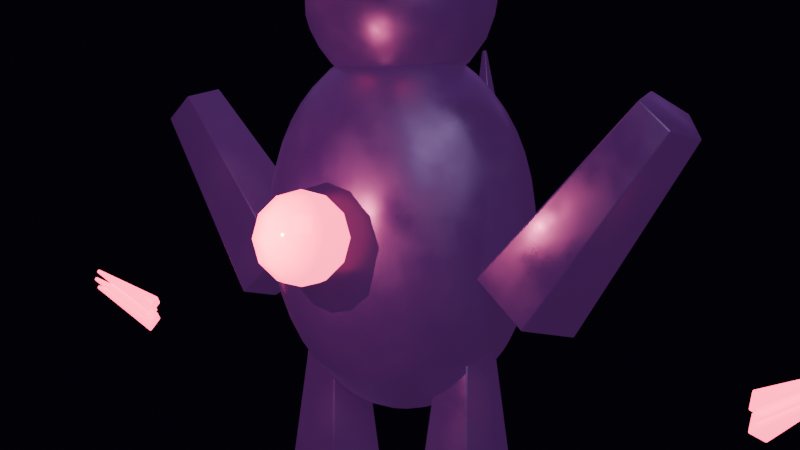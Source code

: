 # Source: source.blend  (saved by Blender 4.5.91; exported with 4.5.12 LTS)
import bpy
from mathutils import Matrix  # noqa: F401  (used for matrix-valued properties, if any)

bpy.ops.wm.read_factory_settings(use_empty=True)
scene = bpy.context.scene
scene.name = 'Scene'

# ---- collections
col_collection = bpy.data.collections.new('Collection'); scene.collection.children.link(col_collection)

# ---- materials (node trees are filled in below, after node groups)
mat_m_shadowbody = bpy.data.materials.new('M_ShadowBody')
mat_m_attacktell = bpy.data.materials.new('M_AttackTell')

# ---- material node trees
mat_m_shadowbody.use_nodes = True; mat_m_shadowbody.node_tree.nodes.clear()
_N = mat_m_shadowbody.node_tree.nodes; _L = mat_m_shadowbody.node_tree.links
n0 = _N.new('ShaderNodeOutputMaterial'); n0.name = 'Material Output'; n0.location = (0, 0)
n1 = _N.new('ShaderNodeBsdfPrincipled'); n1.name = 'Principled BSDF'; n1.location = (0, 0)
n1.inputs[0].default_value = (0.008, 0.003, 0.02, 1.0)
n1.inputs[1].default_value = 0.1
n1.inputs[27].default_value = (0.1, 0.02, 0.15, 1.0)
n1.inputs[28].default_value = 0.5
n2 = _N.new('ShaderNodeTexCoord'); n2.name = 'Texture Coordinate'; n2.location = (-600, -200)
n3 = _N.new('ShaderNodeTexNoise'); n3.name = 'Noise Texture'; n3.location = (-400, -200)
n3.inputs[2].default_value = 10.0
n3.inputs[3].default_value = 8.0
n4 = _N.new('ShaderNodeValToRGB'); n4.name = 'Color Ramp'; n4.location = (-200, -200)
while len(n4.color_ramp.elements) > 1: n4.color_ramp.elements.remove(n4.color_ramp.elements[-1])
n4.color_ramp.elements[0].position = 0.3; n4.color_ramp.elements[0].color = (0.2, 0.2, 0.2, 1.0)
_e = n4.color_ramp.elements.new(0.7); _e.color = (0.55, 0.55, 0.55, 1.0)
_L.new(n1.outputs[0], n0.inputs[0])
_L.new(n2.outputs[3], n3.inputs[0])
_L.new(n3.outputs[0], n4.inputs[0])
_L.new(n4.outputs[0], n1.inputs[2])
n0.is_active_output = True
mat_m_attacktell.use_nodes = True; mat_m_attacktell.node_tree.nodes.clear()
_N = mat_m_attacktell.node_tree.nodes; _L = mat_m_attacktell.node_tree.links
n0 = _N.new('ShaderNodeOutputMaterial'); n0.name = 'Material Output'; n0.location = (0, 0)
n1 = _N.new('ShaderNodeBsdfPrincipled'); n1.name = 'Principled BSDF'; n1.location = (0, 0)
n1.inputs[0].default_value = (0.55, 0.01, 0.04, 1.0)
n1.inputs[2].default_value = 0.1
n1.inputs[27].default_value = (0.8, 0.05, 0.15, 1.0)
n1.inputs[28].default_value = 6.0
_L.new(n1.outputs[0], n0.inputs[0])
n0.is_active_output = True

# ---- world
world_world = bpy.data.worlds.new('World'); scene.world = world_world
world_world.use_nodes = True; world_world.node_tree.nodes.clear()
_N = world_world.node_tree.nodes; _L = world_world.node_tree.links
n0 = _N.new('ShaderNodeOutputWorld'); n0.name = 'World Output'; n0.location = (200, 100)
n1 = _N.new('ShaderNodeBackground'); n1.name = 'Background'; n1.location = (-200, 100)
n1.inputs[0].default_value = (0.01, 0.005, 0.02, 1.0)
n1.inputs[1].default_value = 0.2
_L.new(n1.outputs[0], n0.inputs[0])
n0.is_active_output = True
world_world.color = (0.05088, 0.05088, 0.05088)
world_world.sun_shadow_jitter_overblur = 0.0

# ---- cameras
cam_camera_003 = bpy.data.cameras.new('Camera.003')
cam_camera_003.lens = 60.0

# ---- lights
light_area_004 = bpy.data.lights.new('Area.004', 'AREA')
light_area_004.color = (0.7, 0.5, 1.0)
light_area_004.energy = 80.0
light_area_004.size = 2.0
light_area_004.size_y = 1.0
light_area_005 = bpy.data.lights.new('Area.005', 'AREA')
light_area_005.color = (0.3, 0.1, 0.5)
light_area_005.energy = 20.0
light_area_005.size = 3.0
light_area_005.size_y = 1.0
light_point_001 = bpy.data.lights.new('Point.001', 'POINT')
light_point_001.color = (1.0, 0.15, 0.35)
light_point_001.energy = 30.0

# ---- meshes
me_icosphere = bpy.data.meshes.new('Icosphere')
me_icosphere.from_pydata([(0.0, 0.0, 0.2), (0.2026, -0.1104, 0.3935), (-0.07739, -0.1786, 0.3935), (-0.2504, 0.0, 0.3935), (-0.07739, 0.1786, 0.3935), (0.2026, 0.1104, 0.3935), (0.07739, -0.1786, 0.7065), (-0.2026, -0.1104, 0.7065), (-0.2026, 0.1104, 0.7065), (0.07739, 0.1786, 0.7065), (0.2504, 0.0, 0.7065), (0.0, 0.0, 0.9), (-0.04549, -0.105, 0.2523), (0.1191, -0.06489, 0.2523), (0.0736, -0.1699, 0.366), (0.2382, 0.0, 0.366), (0.1191, 0.06489, 0.2523), (-0.1472, 0.0, 0.2523), (-0.1927, -0.105, 0.366), (-0.04549, 0.105, 0.2523), (-0.1927, 0.105, 0.366), (0.0736, 0.1699, 0.366), (0.2663, -0.06489, 0.55), (0.2663, 0.06489, 0.55), (0.0, -0.21, 0.55), (0.1646, -0.1699, 0.55), (-0.2663, -0.06489, 0.55), (-0.1646, -0.1699, 0.55), (-0.1646, 0.1699, 0.55), (-0.2663, 0.06489, 0.55), (0.1646, 0.1699, 0.55), (0.0, 0.21, 0.55), (0.1927, -0.105, 0.734), (-0.0736, -0.1699, 0.734), (-0.2382, 0.0, 0.734), (-0.0736, 0.1699, 0.734), (0.1927, 0.105, 0.734), (0.04549, -0.105, 0.8477), (0.1472, 0.0, 0.8477), (-0.1191, -0.06489, 0.8477), (-0.1191, 0.06489, 0.8477), (0.04549, 0.105, 0.8477)], [], [(0, 13, 12), (1, 13, 15), (0, 12, 17), (0, 17, 19), (0, 19, 16), (1, 15, 22), (2, 14, 24), (3, 18, 26), (4, 20, 28), (5, 21, 30), (1, 22, 25), (2, 24, 27), (3, 26, 29), (4, 28, 31), (5, 30, 23), (6, 32, 37), (7, 33, 39), (8, 34, 40), (9, 35, 41), (10, 36, 38), (38, 41, 11), (38, 36, 41), (36, 9, 41), (41, 40, 11), (41, 35, 40), (35, 8, 40), (40, 39, 11), (40, 34, 39), (34, 7, 39), (39, 37, 11), (39, 33, 37), (33, 6, 37), (37, 38, 11), (37, 32, 38), (32, 10, 38), (23, 36, 10), (23, 30, 36), (30, 9, 36), (31, 35, 9), (31, 28, 35), (28, 8, 35), (29, 34, 8), (29, 26, 34), (26, 7, 34), (27, 33, 7), (27, 24, 33), (24, 6, 33), (25, 32, 6), (25, 22, 32), (22, 10, 32), (30, 31, 9), (30, 21, 31), (21, 4, 31), (28, 29, 8), (28, 20, 29), (20, 3, 29), (26, 27, 7), (26, 18, 27), (18, 2, 27), (24, 25, 6), (24, 14, 25), (14, 1, 25), (22, 23, 10), (22, 15, 23), (15, 5, 23), (16, 21, 5), (16, 19, 21), (19, 4, 21), (19, 20, 4), (19, 17, 20), (17, 3, 20), (17, 18, 3), (17, 12, 18), (12, 2, 18), (15, 16, 5), (15, 13, 16), (13, 0, 16), (12, 14, 2), (12, 13, 14), (13, 1, 14)])
me_icosphere.polygons.foreach_set('use_smooth', [True] * 80)
_uv = me_icosphere.uv_layers.new(name='UVMap')
_uv.uv.foreach_set('vector', [0.1818, 0.0, 0.2273, 0.07873, 0.1364, 0.07873, 0.2727, 0.1575, 0.3182, 0.07873, 0.3636, 0.1575, 0.9091, 0.0, 0.9545, 0.07873, 0.8636, 0.07873, 0.7273, 0.0, 0.7727, 0.07873, 0.6818, 0.07873, 0.5455, 0.0, 0.5909, 0.07873, 0.5, 0.07873, 0.2727, 0.1575, 0.3636, 0.1575, 0.3182, 0.2362, 0.09091, 0.1575, 0.1818, 0.1575, 0.1364, 0.2362, 0.8182, 0.1575, 0.9091, 0.1575, 0.8636, 0.2362, 0.6364, 0.1575, 0.7273, 0.1575, 0.6818, 0.2362, 0.4545, 0.1575, 0.5455, 0.1575, 0.5, 0.2362, 0.2727, 0.1575, 0.3182, 0.2362, 0.2273, 0.2362, 0.09091, 0.1575, 0.1364, 0.2362, 0.04546, 0.2362, 0.8182, 0.1575, 0.8636, 0.2362, 0.7727, 0.2362, 0.6364, 0.1575, 0.6818, 0.2362, 0.5909, 0.2362, 0.4545, 0.1575, 0.5, 0.2362, 0.4091, 0.2362, 0.1818, 0.3149, 0.2727, 0.3149, 0.2273, 0.3937, 0.0, 0.3149, 0.09091, 0.3149, 0.04546, 0.3937, 0.7273, 0.3149, 0.8182, 0.3149, 0.7727, 0.3937, 0.5455, 0.3149, 0.6364, 0.3149, 0.5909, 0.3937, 0.3636, 0.3149, 0.4545, 0.3149, 0.4091, 0.3937, 0.4091, 0.3937, 0.5, 0.3937, 0.4545, 0.4724, 0.4091, 0.3937, 0.4545, 0.3149, 0.5, 0.3937, 0.4545, 0.3149, 0.5455, 0.3149, 0.5, 0.3937, 0.5909, 0.3937, 0.6818, 0.3937, 0.6364, 0.4724, 0.5909, 0.3937, 0.6364, 0.3149, 0.6818, 0.3937, 0.6364, 0.3149, 0.7273, 0.3149, 0.6818, 0.3937, 0.7727, 0.3937, 0.8636, 0.3937, 0.8182, 0.4724, 0.7727, 0.3937, 0.8182, 0.3149, 0.8636, 0.3937, 0.8182, 0.3149, 0.9091, 0.3149, 0.8636, 0.3937, 0.04546, 0.3937, 0.1364, 0.3937, 0.09091, 0.4724, 0.04546, 0.3937, 0.09091, 0.3149, 0.1364, 0.3937, 0.09091, 0.3149, 0.1818, 0.3149, 0.1364, 0.3937, 0.2273, 0.3937, 0.3182, 0.3937, 0.2727, 0.4724, 0.2273, 0.3937, 0.2727, 0.3149, 0.3182, 0.3937, 0.2727, 0.3149, 0.3636, 0.3149, 0.3182, 0.3937, 0.4091, 0.2362, 0.4545, 0.3149, 0.3636, 0.3149, 0.4091, 0.2362, 0.5, 0.2362, 0.4545, 0.3149, 0.5, 0.2362, 0.5455, 0.3149, 0.4545, 0.3149, 0.5909, 0.2362, 0.6364, 0.3149, 0.5455, 0.3149, 0.5909, 0.2362, 0.6818, 0.2362, 0.6364, 0.3149, 0.6818, 0.2362, 0.7273, 0.3149, 0.6364, 0.3149, 0.7727, 0.2362, 0.8182, 0.3149, 0.7273, 0.3149, 0.7727, 0.2362, 0.8636, 0.2362, 0.8182, 0.3149, 0.8636, 0.2362, 0.9091, 0.3149, 0.8182, 0.3149, 0.04546, 0.2362, 0.09091, 0.3149, 0.0, 0.3149, 0.04546, 0.2362, 0.1364, 0.2362, 0.09091, 0.3149, 0.1364, 0.2362, 0.1818, 0.3149, 0.09091, 0.3149, 0.2273, 0.2362, 0.2727, 0.3149, 0.1818, 0.3149, 0.2273, 0.2362, 0.3182, 0.2362, 0.2727, 0.3149, 0.3182, 0.2362, 0.3636, 0.3149, 0.2727, 0.3149, 0.5, 0.2362, 0.5909, 0.2362, 0.5455, 0.3149, 0.5, 0.2362, 0.5455, 0.1575, 0.5909, 0.2362, 0.5455, 0.1575, 0.6364, 0.1575, 0.5909, 0.2362, 0.6818, 0.2362, 0.7727, 0.2362, 0.7273, 0.3149, 0.6818, 0.2362, 0.7273, 0.1575, 0.7727, 0.2362, 0.7273, 0.1575, 0.8182, 0.1575, 0.7727, 0.2362, 0.8636, 0.2362, 0.9545, 0.2362, 0.9091, 0.3149, 0.8636, 0.2362, 0.9091, 0.1575, 0.9545, 0.2362, 0.9091, 0.1575, 1.0, 0.1575, 0.9545, 0.2362, 0.1364, 0.2362, 0.2273, 0.2362, 0.1818, 0.3149, 0.1364, 0.2362, 0.1818, 0.1575, 0.2273, 0.2362, 0.1818, 0.1575, 0.2727, 0.1575, 0.2273, 0.2362, 0.3182, 0.2362, 0.4091, 0.2362, 0.3636, 0.3149, 0.3182, 0.2362, 0.3636, 0.1575, 0.4091, 0.2362, 0.3636, 0.1575, 0.4545, 0.1575, 0.4091, 0.2362, 0.5, 0.07873, 0.5455, 0.1575, 0.4545, 0.1575, 0.5, 0.07873, 0.5909, 0.07873, 0.5455, 0.1575, 0.5909, 0.07873, 0.6364, 0.1575, 0.5455, 0.1575, 0.6818, 0.07873, 0.7273, 0.1575, 0.6364, 0.1575, 0.6818, 0.07873, 0.7727, 0.07873, 0.7273, 0.1575, 0.7727, 0.07873, 0.8182, 0.1575, 0.7273, 0.1575, 0.8636, 0.07873, 0.9091, 0.1575, 0.8182, 0.1575, 0.8636, 0.07873, 0.9545, 0.07873, 0.9091, 0.1575, 0.9545, 0.07873, 1.0, 0.1575, 0.9091, 0.1575, 0.3636, 0.1575, 0.4091, 0.07873, 0.4545, 0.1575, 0.3636, 0.1575, 0.3182, 0.07873, 0.4091, 0.07873, 0.3182, 0.07873, 0.3636, 0.0, 0.4091, 0.07873, 0.1364, 0.07873, 0.1818, 0.1575, 0.09091, 0.1575, 0.1364, 0.07873, 0.2273, 0.07873, 0.1818, 0.1575, 0.2273, 0.07873, 0.2727, 0.1575, 0.1818, 0.1575])
me_icosphere.materials.append(mat_m_shadowbody)
me_icosphere.update()
me_icosphere_001 = bpy.data.meshes.new('Icosphere.001')
me_icosphere_001.from_pydata([(0.0, 0.0, 0.73), (0.1751, -0.1041, 0.8516), (-0.06689, -0.1684, 0.8516), (-0.2165, 0.0, 0.8516), (-0.06689, 0.1684, 0.8516), (0.1751, 0.1041, 0.8516), (0.06689, -0.1684, 1.048), (-0.1751, -0.1041, 1.048), (-0.1751, 0.1041, 1.048), (0.06689, 0.1684, 1.048), (0.2165, 0.0, 1.048), (0.0, 0.0, 1.17)], [], [(0, 1, 2), (1, 0, 5), (0, 2, 3), (0, 3, 4), (0, 4, 5), (1, 5, 10), (2, 1, 6), (3, 2, 7), (4, 3, 8), (5, 4, 9), (1, 10, 6), (2, 6, 7), (3, 7, 8), (4, 8, 9), (5, 9, 10), (6, 10, 11), (7, 6, 11), (8, 7, 11), (9, 8, 11), (10, 9, 11)])
me_icosphere_001.polygons.foreach_set('use_smooth', [True] * 20)
_uv = me_icosphere_001.uv_layers.new(name='UVMap')
_uv.uv.foreach_set('vector', [0.1818, 0.0, 0.2727, 0.1575, 0.09091, 0.1575, 0.2727, 0.1575, 0.3636, 0.0, 0.4545, 0.1575, 0.9091, 0.0, 1.0, 0.1575, 0.8182, 0.1575, 0.7273, 0.0, 0.8182, 0.1575, 0.6364, 0.1575, 0.5455, 0.0, 0.6364, 0.1575, 0.4545, 0.1575, 0.2727, 0.1575, 0.4545, 0.1575, 0.3636, 0.3149, 0.09091, 0.1575, 0.2727, 0.1575, 0.1818, 0.3149, 0.8182, 0.1575, 1.0, 0.1575, 0.9091, 0.3149, 0.6364, 0.1575, 0.8182, 0.1575, 0.7273, 0.3149, 0.4545, 0.1575, 0.6364, 0.1575, 0.5455, 0.3149, 0.2727, 0.1575, 0.3636, 0.3149, 0.1818, 0.3149, 0.09091, 0.1575, 0.1818, 0.3149, 0.0, 0.3149, 0.8182, 0.1575, 0.9091, 0.3149, 0.7273, 0.3149, 0.6364, 0.1575, 0.7273, 0.3149, 0.5455, 0.3149, 0.4545, 0.1575, 0.5455, 0.3149, 0.3636, 0.3149, 0.1818, 0.3149, 0.3636, 0.3149, 0.2727, 0.4724, 0.0, 0.3149, 0.1818, 0.3149, 0.09091, 0.4724, 0.7273, 0.3149, 0.9091, 0.3149, 0.8182, 0.4724, 0.5455, 0.3149, 0.7273, 0.3149, 0.6364, 0.4724, 0.3636, 0.3149, 0.5455, 0.3149, 0.4545, 0.4724])
me_icosphere_001.materials.append(mat_m_shadowbody)
me_icosphere_001.update()
me_sphere_003 = bpy.data.meshes.new('Sphere.003')
me_sphere_003.from_pydata([(0.025, 0.025, 0.03536), (0.03536, 0.03536, 0.0), (0.025, 0.025, -0.03536), (0.03536, 0.0, 0.03536), (0.05, 0.0, 0.0), (0.03536, 0.0, -0.03536), (0.025, -0.025, 0.03536), (0.03536, -0.03536, 0.0), (0.025, -0.025, -0.03536), (0.0, -0.03536, 0.03536), (0.0, -0.05, 0.0), (0.0, -0.03536, -0.03536), (-0.025, -0.025, 0.03536), (-0.03536, -0.03536, 0.0), (-0.025, -0.025, -0.03536), (0.0, 0.0, -0.05), (-0.03536, 0.0, 0.03536), (-0.05, 0.0, 0.0), (-0.03536, 0.0, -0.03536), (-0.025, 0.025, 0.03536), (-0.03536, 0.03536, 0.0), (-0.025, 0.025, -0.03536), (0.0, 0.0, 0.05), (0.0, 0.03536, 0.03536), (0.0, 0.05, 0.0), (0.0, 0.03536, -0.03536)], [], [(25, 24, 1, 2), (23, 22, 0), (15, 25, 2), (24, 23, 0, 1), (2, 1, 4, 5), (0, 22, 3), (15, 2, 5), (1, 0, 3, 4), (5, 4, 7, 8), (3, 22, 6), (15, 5, 8), (4, 3, 6, 7), (8, 7, 10, 11), (6, 22, 9), (15, 8, 11), (7, 6, 9, 10), (11, 10, 13, 14), (9, 22, 12), (15, 11, 14), (10, 9, 12, 13), (13, 12, 16, 17), (14, 13, 17, 18), (12, 22, 16), (15, 14, 18), (15, 18, 21), (17, 16, 19, 20), (18, 17, 20, 21), (16, 22, 19), (15, 21, 25), (20, 19, 23, 24), (21, 20, 24, 25), (19, 22, 23)])
me_sphere_003.polygons.foreach_set('use_smooth', [True] * 32)
_uv = me_sphere_003.uv_layers.new(name='UVMap')
_uv.uv.foreach_set('vector', [0.75, 0.25, 0.75, 0.5, 0.625, 0.5, 0.625, 0.25, 0.75, 0.75, 0.6875, 1.0, 0.625, 0.75, 0.6875, 0.0, 0.75, 0.25, 0.625, 0.25, 0.75, 0.5, 0.75, 0.75, 0.625, 0.75, 0.625, 0.5, 0.625, 0.25, 0.625, 0.5, 0.5, 0.5, 0.5, 0.25, 0.625, 0.75, 0.5625, 1.0, 0.5, 0.75, 0.5625, 0.0, 0.625, 0.25, 0.5, 0.25, 0.625, 0.5, 0.625, 0.75, 0.5, 0.75, 0.5, 0.5, 0.5, 0.25, 0.5, 0.5, 0.375, 0.5, 0.375, 0.25, 0.5, 0.75, 0.4375, 1.0, 0.375, 0.75, 0.4375, 0.0, 0.5, 0.25, 0.375, 0.25, 0.5, 0.5, 0.5, 0.75, 0.375, 0.75, 0.375, 0.5, 0.375, 0.25, 0.375, 0.5, 0.25, 0.5, 0.25, 0.25, 0.375, 0.75, 0.3125, 1.0, 0.25, 0.75, 0.3125, 0.0, 0.375, 0.25, 0.25, 0.25, 0.375, 0.5, 0.375, 0.75, 0.25, 0.75, 0.25, 0.5, 0.25, 0.25, 0.25, 0.5, 0.125, 0.5, 0.125, 0.25, 0.25, 0.75, 0.1875, 1.0, 0.125, 0.75, 0.1875, 0.0, 0.25, 0.25, 0.125, 0.25, 0.25, 0.5, 0.25, 0.75, 0.125, 0.75, 0.125, 0.5, 0.125, 0.5, 0.125, 0.75, 0.0, 0.75, 0.0, 0.5, 0.125, 0.25, 0.125, 0.5, 0.0, 0.5, 0.0, 0.25, 0.125, 0.75, 0.0625, 1.0, 0.0, 0.75, 0.0625, 0.0, 0.125, 0.25, 0.0, 0.25, 0.9375, 0.0, 1.0, 0.25, 0.875, 0.25, 1.0, 0.5, 1.0, 0.75, 0.875, 0.75, 0.875, 0.5, 1.0, 0.25, 1.0, 0.5, 0.875, 0.5, 0.875, 0.25, 1.0, 0.75, 0.9375, 1.0, 0.875, 0.75, 0.8125, 0.0, 0.875, 0.25, 0.75, 0.25, 0.875, 0.5, 0.875, 0.75, 0.75, 0.75, 0.75, 0.5, 0.875, 0.25, 0.875, 0.5, 0.75, 0.5, 0.75, 0.25, 0.875, 0.75, 0.8125, 1.0, 0.75, 0.75])
me_sphere_003.materials.append(mat_m_attacktell)
me_sphere_003.update()
me_sphere_004 = bpy.data.meshes.new('Sphere.004')
me_sphere_004.from_pydata([(0.025, 0.025, 0.03536), (0.03536, 0.03536, 0.0), (0.025, 0.025, -0.03536), (0.03536, 0.0, 0.03536), (0.05, 0.0, 0.0), (0.03536, 0.0, -0.03536), (0.025, -0.025, 0.03536), (0.03536, -0.03536, 0.0), (0.025, -0.025, -0.03536), (0.0, -0.03536, 0.03536), (0.0, -0.05, 0.0), (0.0, -0.03536, -0.03536), (-0.025, -0.025, 0.03536), (-0.03536, -0.03536, 0.0), (-0.025, -0.025, -0.03536), (0.0, 0.0, -0.05), (-0.03536, 0.0, 0.03536), (-0.05, 0.0, 0.0), (-0.03536, 0.0, -0.03536), (-0.025, 0.025, 0.03536), (-0.03536, 0.03536, 0.0), (-0.025, 0.025, -0.03536), (0.0, 0.0, 0.05), (0.0, 0.03536, 0.03536), (0.0, 0.05, 0.0), (0.0, 0.03536, -0.03536)], [], [(24, 23, 0, 1), (25, 24, 1, 2), (23, 22, 0), (15, 25, 2), (2, 1, 4, 5), (0, 22, 3), (15, 2, 5), (1, 0, 3, 4), (5, 4, 7, 8), (3, 22, 6), (15, 5, 8), (4, 3, 6, 7), (7, 6, 9, 10), (8, 7, 10, 11), (6, 22, 9), (15, 8, 11), (15, 11, 14), (10, 9, 12, 13), (11, 10, 13, 14), (9, 22, 12), (15, 14, 18), (13, 12, 16, 17), (14, 13, 17, 18), (12, 22, 16), (15, 18, 21), (17, 16, 19, 20), (18, 17, 20, 21), (16, 22, 19), (15, 21, 25), (20, 19, 23, 24), (21, 20, 24, 25), (19, 22, 23)])
me_sphere_004.polygons.foreach_set('use_smooth', [True] * 32)
_uv = me_sphere_004.uv_layers.new(name='UVMap')
_uv.uv.foreach_set('vector', [0.75, 0.5, 0.75, 0.75, 0.625, 0.75, 0.625, 0.5, 0.75, 0.25, 0.75, 0.5, 0.625, 0.5, 0.625, 0.25, 0.75, 0.75, 0.6875, 1.0, 0.625, 0.75, 0.6875, 0.0, 0.75, 0.25, 0.625, 0.25, 0.625, 0.25, 0.625, 0.5, 0.5, 0.5, 0.5, 0.25, 0.625, 0.75, 0.5625, 1.0, 0.5, 0.75, 0.5625, 0.0, 0.625, 0.25, 0.5, 0.25, 0.625, 0.5, 0.625, 0.75, 0.5, 0.75, 0.5, 0.5, 0.5, 0.25, 0.5, 0.5, 0.375, 0.5, 0.375, 0.25, 0.5, 0.75, 0.4375, 1.0, 0.375, 0.75, 0.4375, 0.0, 0.5, 0.25, 0.375, 0.25, 0.5, 0.5, 0.5, 0.75, 0.375, 0.75, 0.375, 0.5, 0.375, 0.5, 0.375, 0.75, 0.25, 0.75, 0.25, 0.5, 0.375, 0.25, 0.375, 0.5, 0.25, 0.5, 0.25, 0.25, 0.375, 0.75, 0.3125, 1.0, 0.25, 0.75, 0.3125, 0.0, 0.375, 0.25, 0.25, 0.25, 0.1875, 0.0, 0.25, 0.25, 0.125, 0.25, 0.25, 0.5, 0.25, 0.75, 0.125, 0.75, 0.125, 0.5, 0.25, 0.25, 0.25, 0.5, 0.125, 0.5, 0.125, 0.25, 0.25, 0.75, 0.1875, 1.0, 0.125, 0.75, 0.0625, 0.0, 0.125, 0.25, 0.0, 0.25, 0.125, 0.5, 0.125, 0.75, 0.0, 0.75, 0.0, 0.5, 0.125, 0.25, 0.125, 0.5, 0.0, 0.5, 0.0, 0.25, 0.125, 0.75, 0.0625, 1.0, 0.0, 0.75, 0.9375, 0.0, 1.0, 0.25, 0.875, 0.25, 1.0, 0.5, 1.0, 0.75, 0.875, 0.75, 0.875, 0.5, 1.0, 0.25, 1.0, 0.5, 0.875, 0.5, 0.875, 0.25, 1.0, 0.75, 0.9375, 1.0, 0.875, 0.75, 0.8125, 0.0, 0.875, 0.25, 0.75, 0.25, 0.875, 0.5, 0.875, 0.75, 0.75, 0.75, 0.75, 0.5, 0.875, 0.25, 0.875, 0.5, 0.75, 0.5, 0.75, 0.25, 0.875, 0.75, 0.8125, 1.0, 0.75, 0.75])
me_sphere_004.materials.append(mat_m_attacktell)
me_sphere_004.update()
me_cone_024 = bpy.data.meshes.new('Cone.024')
me_cone_024.from_pydata([(0.0, 0.1, -0.2), (0.0, 0.06, 0.2), (0.09511, 0.0309, -0.2), (0.05706, 0.01854, 0.2), (0.05878, -0.0809, -0.2), (0.03527, -0.04854, 0.2), (-0.05878, -0.0809, -0.2), (-0.03527, -0.04854, 0.2), (-0.09511, 0.0309, -0.2), (-0.05706, 0.01854, 0.2)], [], [(0, 1, 3, 2), (2, 3, 5, 4), (4, 5, 7, 6), (3, 1, 9, 7, 5), (6, 7, 9, 8), (8, 9, 1, 0), (0, 2, 4, 6, 8)])
me_cone_024.polygons.foreach_set('use_smooth', [True] * 7)
_uv = me_cone_024.uv_layers.new(name='UVMap')
_uv.uv.foreach_set('vector', [1.0, 0.5, 1.0, 1.0, 0.8, 1.0, 0.8, 0.5, 0.8, 0.5, 0.8, 1.0, 0.6, 1.0, 0.6, 0.5, 0.6, 0.5, 0.6, 1.0, 0.4, 1.0, 0.4, 0.5, 0.4783, 0.3242, 0.25, 0.49, 0.02175, 0.3242, 0.1089, 0.05584, 0.3911, 0.05584, 0.4, 0.5, 0.4, 1.0, 0.2, 1.0, 0.2, 0.5, 0.2, 0.5, 0.2, 1.0, 2.98e-08, 1.0, 2.98e-08, 0.5, 0.75, 0.49, 0.9783, 0.3242, 0.8911, 0.05584, 0.6089, 0.05584, 0.5217, 0.3242])
me_cone_024.materials.append(mat_m_shadowbody)
me_cone_024.update()
me_cone_025 = bpy.data.meshes.new('Cone.025')
me_cone_025.from_pydata([(0.0, 0.025, -0.075), (0.0, 0.005, 0.075), (0.025, 0.0, -0.075), (0.005, 0.0, 0.075), (0.0, -0.025, -0.075), (0.0, -0.005, 0.075), (-0.025, 0.0, -0.075), (-0.005, 0.0, 0.075)], [], [(0, 1, 3, 2), (2, 3, 5, 4), (3, 1, 7, 5), (4, 5, 7, 6), (6, 7, 1, 0), (0, 2, 4, 6)])
me_cone_025.polygons.foreach_set('use_smooth', [True] * 6)
_uv = me_cone_025.uv_layers.new(name='UVMap')
_uv.uv.foreach_set('vector', [1.0, 0.5, 1.0, 1.0, 0.75, 1.0, 0.75, 0.5, 0.75, 0.5, 0.75, 1.0, 0.5, 1.0, 0.5, 0.5, 0.49, 0.25, 0.25, 0.49, 0.01, 0.25, 0.25, 0.01, 0.5, 0.5, 0.5, 1.0, 0.25, 1.0, 0.25, 0.5, 0.25, 0.5, 0.25, 1.0, 0.0, 1.0, 0.0, 0.5, 0.75, 0.49, 0.99, 0.25, 0.75, 0.01, 0.51, 0.25])
me_cone_025.materials.append(mat_m_attacktell)
me_cone_025.update()
me_cone_026 = bpy.data.meshes.new('Cone.026')
me_cone_026.from_pydata([(0.0, 0.025, -0.075), (0.0, 0.005, 0.075), (0.025, 0.0, -0.075), (0.005, 0.0, 0.075), (0.0, -0.025, -0.075), (0.0, -0.005, 0.075), (-0.025, 0.0, -0.075), (-0.005, 0.0, 0.075)], [], [(0, 1, 3, 2), (2, 3, 5, 4), (3, 1, 7, 5), (4, 5, 7, 6), (6, 7, 1, 0), (0, 2, 4, 6)])
me_cone_026.polygons.foreach_set('use_smooth', [True] * 6)
_uv = me_cone_026.uv_layers.new(name='UVMap')
_uv.uv.foreach_set('vector', [1.0, 0.5, 1.0, 1.0, 0.75, 1.0, 0.75, 0.5, 0.75, 0.5, 0.75, 1.0, 0.5, 1.0, 0.5, 0.5, 0.49, 0.25, 0.25, 0.49, 0.01, 0.25, 0.25, 0.01, 0.5, 0.5, 0.5, 1.0, 0.25, 1.0, 0.25, 0.5, 0.25, 0.5, 0.25, 1.0, 0.0, 1.0, 0.0, 0.5, 0.75, 0.49, 0.99, 0.25, 0.75, 0.01, 0.51, 0.25])
me_cone_026.materials.append(mat_m_attacktell)
me_cone_026.update()
me_cone_027 = bpy.data.meshes.new('Cone.027')
me_cone_027.from_pydata([(0.0, 0.025, -0.075), (0.0, 0.005, 0.075), (0.025, 0.0, -0.075), (0.005, 0.0, 0.075), (0.0, -0.025, -0.075), (0.0, -0.005, 0.075), (-0.025, 0.0, -0.075), (-0.005, 0.0, 0.075)], [], [(0, 1, 3, 2), (2, 3, 5, 4), (3, 1, 7, 5), (4, 5, 7, 6), (6, 7, 1, 0), (0, 2, 4, 6)])
me_cone_027.polygons.foreach_set('use_smooth', [True] * 6)
_uv = me_cone_027.uv_layers.new(name='UVMap')
_uv.uv.foreach_set('vector', [1.0, 0.5, 1.0, 1.0, 0.75, 1.0, 0.75, 0.5, 0.75, 0.5, 0.75, 1.0, 0.5, 1.0, 0.5, 0.5, 0.49, 0.25, 0.25, 0.49, 0.01, 0.25, 0.25, 0.01, 0.5, 0.5, 0.5, 1.0, 0.25, 1.0, 0.25, 0.5, 0.25, 0.5, 0.25, 1.0, 0.0, 1.0, 0.0, 0.5, 0.75, 0.49, 0.99, 0.25, 0.75, 0.01, 0.51, 0.25])
me_cone_027.materials.append(mat_m_attacktell)
me_cone_027.update()
me_cone_028 = bpy.data.meshes.new('Cone.028')
me_cone_028.from_pydata([(0.0, 0.1, -0.2), (0.0, 0.06, 0.2), (0.09511, 0.0309, -0.2), (0.05706, 0.01854, 0.2), (0.05878, -0.0809, -0.2), (0.03527, -0.04854, 0.2), (-0.05878, -0.0809, -0.2), (-0.03527, -0.04854, 0.2), (-0.09511, 0.0309, -0.2), (-0.05706, 0.01854, 0.2)], [], [(0, 1, 3, 2), (2, 3, 5, 4), (4, 5, 7, 6), (3, 1, 9, 7, 5), (6, 7, 9, 8), (8, 9, 1, 0), (0, 2, 4, 6, 8)])
me_cone_028.polygons.foreach_set('use_smooth', [True] * 7)
_uv = me_cone_028.uv_layers.new(name='UVMap')
_uv.uv.foreach_set('vector', [1.0, 0.5, 1.0, 1.0, 0.8, 1.0, 0.8, 0.5, 0.8, 0.5, 0.8, 1.0, 0.6, 1.0, 0.6, 0.5, 0.6, 0.5, 0.6, 1.0, 0.4, 1.0, 0.4, 0.5, 0.4783, 0.3242, 0.25, 0.49, 0.02175, 0.3242, 0.1089, 0.05584, 0.3911, 0.05584, 0.4, 0.5, 0.4, 1.0, 0.2, 1.0, 0.2, 0.5, 0.2, 0.5, 0.2, 1.0, 2.98e-08, 1.0, 2.98e-08, 0.5, 0.75, 0.49, 0.9783, 0.3242, 0.8911, 0.05584, 0.6089, 0.05584, 0.5217, 0.3242])
me_cone_028.materials.append(mat_m_shadowbody)
me_cone_028.update()
me_cone_029 = bpy.data.meshes.new('Cone.029')
me_cone_029.from_pydata([(0.0, 0.025, -0.075), (0.0, 0.005, 0.075), (0.025, 0.0, -0.075), (0.005, 0.0, 0.075), (0.0, -0.025, -0.075), (0.0, -0.005, 0.075), (-0.025, 0.0, -0.075), (-0.005, 0.0, 0.075)], [], [(0, 1, 3, 2), (2, 3, 5, 4), (3, 1, 7, 5), (4, 5, 7, 6), (6, 7, 1, 0), (0, 2, 4, 6)])
me_cone_029.polygons.foreach_set('use_smooth', [True] * 6)
_uv = me_cone_029.uv_layers.new(name='UVMap')
_uv.uv.foreach_set('vector', [1.0, 0.5, 1.0, 1.0, 0.75, 1.0, 0.75, 0.5, 0.75, 0.5, 0.75, 1.0, 0.5, 1.0, 0.5, 0.5, 0.49, 0.25, 0.25, 0.49, 0.01, 0.25, 0.25, 0.01, 0.5, 0.5, 0.5, 1.0, 0.25, 1.0, 0.25, 0.5, 0.25, 0.5, 0.25, 1.0, 0.0, 1.0, 0.0, 0.5, 0.75, 0.49, 0.99, 0.25, 0.75, 0.01, 0.51, 0.25])
me_cone_029.materials.append(mat_m_attacktell)
me_cone_029.update()
me_cone_030 = bpy.data.meshes.new('Cone.030')
me_cone_030.from_pydata([(0.0, 0.025, -0.075), (0.0, 0.005, 0.075), (0.025, 0.0, -0.075), (0.005, 0.0, 0.075), (0.0, -0.025, -0.075), (0.0, -0.005, 0.075), (-0.025, 0.0, -0.075), (-0.005, 0.0, 0.075)], [], [(0, 1, 3, 2), (2, 3, 5, 4), (3, 1, 7, 5), (4, 5, 7, 6), (6, 7, 1, 0), (0, 2, 4, 6)])
me_cone_030.polygons.foreach_set('use_smooth', [True] * 6)
_uv = me_cone_030.uv_layers.new(name='UVMap')
_uv.uv.foreach_set('vector', [1.0, 0.5, 1.0, 1.0, 0.75, 1.0, 0.75, 0.5, 0.75, 0.5, 0.75, 1.0, 0.5, 1.0, 0.5, 0.5, 0.49, 0.25, 0.25, 0.49, 0.01, 0.25, 0.25, 0.01, 0.5, 0.5, 0.5, 1.0, 0.25, 1.0, 0.25, 0.5, 0.25, 0.5, 0.25, 1.0, 0.0, 1.0, 0.0, 0.5, 0.75, 0.49, 0.99, 0.25, 0.75, 0.01, 0.51, 0.25])
me_cone_030.materials.append(mat_m_attacktell)
me_cone_030.update()
me_cone_031 = bpy.data.meshes.new('Cone.031')
me_cone_031.from_pydata([(0.0, 0.025, -0.075), (0.0, 0.005, 0.075), (0.025, 0.0, -0.075), (0.005, 0.0, 0.075), (0.0, -0.025, -0.075), (0.0, -0.005, 0.075), (-0.025, 0.0, -0.075), (-0.005, 0.0, 0.075)], [], [(0, 1, 3, 2), (2, 3, 5, 4), (3, 1, 7, 5), (4, 5, 7, 6), (6, 7, 1, 0), (0, 2, 4, 6)])
me_cone_031.polygons.foreach_set('use_smooth', [True] * 6)
_uv = me_cone_031.uv_layers.new(name='UVMap')
_uv.uv.foreach_set('vector', [1.0, 0.5, 1.0, 1.0, 0.75, 1.0, 0.75, 0.5, 0.75, 0.5, 0.75, 1.0, 0.5, 1.0, 0.5, 0.5, 0.49, 0.25, 0.25, 0.49, 0.01, 0.25, 0.25, 0.01, 0.5, 0.5, 0.5, 1.0, 0.25, 1.0, 0.25, 0.5, 0.25, 0.5, 0.25, 1.0, 0.0, 1.0, 0.0, 0.5, 0.75, 0.49, 0.99, 0.25, 0.75, 0.01, 0.51, 0.25])
me_cone_031.materials.append(mat_m_attacktell)
me_cone_031.update()
me_cone_032 = bpy.data.meshes.new('Cone.032')
me_cone_032.from_pydata([(0.0, 0.1, -0.175), (0.0, 0.05, 0.175), (0.09511, 0.0309, -0.175), (0.04755, 0.01545, 0.175), (0.05878, -0.0809, -0.175), (0.02939, -0.04045, 0.175), (-0.05878, -0.0809, -0.175), (-0.02939, -0.04045, 0.175), (-0.09511, 0.0309, -0.175), (-0.04755, 0.01545, 0.175)], [], [(0, 1, 3, 2), (2, 3, 5, 4), (4, 5, 7, 6), (3, 1, 9, 7, 5), (6, 7, 9, 8), (8, 9, 1, 0), (0, 2, 4, 6, 8)])
me_cone_032.polygons.foreach_set('use_smooth', [True] * 7)
_uv = me_cone_032.uv_layers.new(name='UVMap')
_uv.uv.foreach_set('vector', [1.0, 0.5, 1.0, 1.0, 0.8, 1.0, 0.8, 0.5, 0.8, 0.5, 0.8, 1.0, 0.6, 1.0, 0.6, 0.5, 0.6, 0.5, 0.6, 1.0, 0.4, 1.0, 0.4, 0.5, 0.4783, 0.3242, 0.25, 0.49, 0.02175, 0.3242, 0.1089, 0.05584, 0.3911, 0.05584, 0.4, 0.5, 0.4, 1.0, 0.2, 1.0, 0.2, 0.5, 0.2, 0.5, 0.2, 1.0, 2.98e-08, 1.0, 2.98e-08, 0.5, 0.75, 0.49, 0.9783, 0.3242, 0.8911, 0.05584, 0.6089, 0.05584, 0.5217, 0.3242])
me_cone_032.materials.append(mat_m_shadowbody)
me_cone_032.update()
me_cone_033 = bpy.data.meshes.new('Cone.033')
me_cone_033.from_pydata([(0.0, 0.08, -0.06), (0.0, 0.02, 0.06), (0.08, 0.0, -0.06), (0.02, 0.0, 0.06), (0.0, -0.08, -0.06), (0.0, -0.02, 0.06), (-0.08, 0.0, -0.06), (-0.02, 0.0, 0.06)], [], [(0, 1, 3, 2), (2, 3, 5, 4), (3, 1, 7, 5), (4, 5, 7, 6), (6, 7, 1, 0), (0, 2, 4, 6)])
me_cone_033.polygons.foreach_set('use_smooth', [True] * 6)
_uv = me_cone_033.uv_layers.new(name='UVMap')
_uv.uv.foreach_set('vector', [1.0, 0.5, 1.0, 1.0, 0.75, 1.0, 0.75, 0.5, 0.75, 0.5, 0.75, 1.0, 0.5, 1.0, 0.5, 0.5, 0.49, 0.25, 0.25, 0.49, 0.01, 0.25, 0.25, 0.01, 0.5, 0.5, 0.5, 1.0, 0.25, 1.0, 0.25, 0.5, 0.25, 0.5, 0.25, 1.0, 0.0, 1.0, 0.0, 0.5, 0.75, 0.49, 0.99, 0.25, 0.75, 0.01, 0.51, 0.25])
me_cone_033.materials.append(mat_m_shadowbody)
me_cone_033.update()
me_cone_034 = bpy.data.meshes.new('Cone.034')
me_cone_034.from_pydata([(0.0, 0.1, -0.175), (0.0, 0.05, 0.175), (0.09511, 0.0309, -0.175), (0.04755, 0.01545, 0.175), (0.05878, -0.0809, -0.175), (0.02939, -0.04045, 0.175), (-0.05878, -0.0809, -0.175), (-0.02939, -0.04045, 0.175), (-0.09511, 0.0309, -0.175), (-0.04755, 0.01545, 0.175)], [], [(0, 1, 3, 2), (2, 3, 5, 4), (4, 5, 7, 6), (3, 1, 9, 7, 5), (6, 7, 9, 8), (8, 9, 1, 0), (0, 2, 4, 6, 8)])
me_cone_034.polygons.foreach_set('use_smooth', [True] * 7)
_uv = me_cone_034.uv_layers.new(name='UVMap')
_uv.uv.foreach_set('vector', [1.0, 0.5, 1.0, 1.0, 0.8, 1.0, 0.8, 0.5, 0.8, 0.5, 0.8, 1.0, 0.6, 1.0, 0.6, 0.5, 0.6, 0.5, 0.6, 1.0, 0.4, 1.0, 0.4, 0.5, 0.4783, 0.3242, 0.25, 0.49, 0.02175, 0.3242, 0.1089, 0.05584, 0.3911, 0.05584, 0.4, 0.5, 0.4, 1.0, 0.2, 1.0, 0.2, 0.5, 0.2, 0.5, 0.2, 1.0, 2.98e-08, 1.0, 2.98e-08, 0.5, 0.75, 0.49, 0.9783, 0.3242, 0.8911, 0.05584, 0.6089, 0.05584, 0.5217, 0.3242])
me_cone_034.materials.append(mat_m_shadowbody)
me_cone_034.update()
me_cone_035 = bpy.data.meshes.new('Cone.035')
me_cone_035.from_pydata([(0.0, 0.08, -0.06), (0.0, 0.02, 0.06), (0.08, 0.0, -0.06), (0.02, 0.0, 0.06), (0.0, -0.08, -0.06), (0.0, -0.02, 0.06), (-0.08, 0.0, -0.06), (-0.02, 0.0, 0.06)], [], [(0, 1, 3, 2), (2, 3, 5, 4), (3, 1, 7, 5), (4, 5, 7, 6), (6, 7, 1, 0), (0, 2, 4, 6)])
me_cone_035.polygons.foreach_set('use_smooth', [True] * 6)
_uv = me_cone_035.uv_layers.new(name='UVMap')
_uv.uv.foreach_set('vector', [1.0, 0.5, 1.0, 1.0, 0.75, 1.0, 0.75, 0.5, 0.75, 0.5, 0.75, 1.0, 0.5, 1.0, 0.5, 0.5, 0.49, 0.25, 0.25, 0.49, 0.01, 0.25, 0.25, 0.01, 0.5, 0.5, 0.5, 1.0, 0.25, 1.0, 0.25, 0.5, 0.25, 0.5, 0.25, 1.0, 0.0, 1.0, 0.0, 0.5, 0.75, 0.49, 0.99, 0.25, 0.75, 0.01, 0.51, 0.25])
me_cone_035.materials.append(mat_m_shadowbody)
me_cone_035.update()
me_cone_036 = bpy.data.meshes.new('Cone.036')
me_cone_036.from_pydata([(0.0, 0.04, -0.1), (0.0, 0.005, 0.1), (0.04, 0.0, -0.1), (0.005, 0.0, 0.1), (0.0, -0.04, -0.1), (0.0, -0.005, 0.1), (-0.04, 0.0, -0.1), (-0.005, 0.0, 0.1)], [], [(0, 1, 3, 2), (2, 3, 5, 4), (3, 1, 7, 5), (4, 5, 7, 6), (6, 7, 1, 0), (0, 2, 4, 6)])
me_cone_036.polygons.foreach_set('use_smooth', [True] * 6)
_uv = me_cone_036.uv_layers.new(name='UVMap')
_uv.uv.foreach_set('vector', [1.0, 0.5, 1.0, 1.0, 0.75, 1.0, 0.75, 0.5, 0.75, 0.5, 0.75, 1.0, 0.5, 1.0, 0.5, 0.5, 0.49, 0.25, 0.25, 0.49, 0.01, 0.25, 0.25, 0.01, 0.5, 0.5, 0.5, 1.0, 0.25, 1.0, 0.25, 0.5, 0.25, 0.5, 0.25, 1.0, 0.0, 1.0, 0.0, 0.5, 0.75, 0.49, 0.99, 0.25, 0.75, 0.01, 0.51, 0.25])
me_cone_036.materials.append(mat_m_shadowbody)
me_cone_036.update()
me_cone_037 = bpy.data.meshes.new('Cone.037')
me_cone_037.from_pydata([(0.0, 0.04, -0.125), (0.0, 0.005, 0.125), (0.04, 0.0, -0.125), (0.005, 0.0, 0.125), (0.0, -0.04, -0.125), (0.0, -0.005, 0.125), (-0.04, 0.0, -0.125), (-0.005, 0.0, 0.125)], [], [(0, 1, 3, 2), (2, 3, 5, 4), (3, 1, 7, 5), (4, 5, 7, 6), (6, 7, 1, 0), (0, 2, 4, 6)])
me_cone_037.polygons.foreach_set('use_smooth', [True] * 6)
_uv = me_cone_037.uv_layers.new(name='UVMap')
_uv.uv.foreach_set('vector', [1.0, 0.5, 1.0, 1.0, 0.75, 1.0, 0.75, 0.5, 0.75, 0.5, 0.75, 1.0, 0.5, 1.0, 0.5, 0.5, 0.49, 0.25, 0.25, 0.49, 0.01, 0.25, 0.25, 0.01, 0.5, 0.5, 0.5, 1.0, 0.25, 1.0, 0.25, 0.5, 0.25, 0.5, 0.25, 1.0, 0.0, 1.0, 0.0, 0.5, 0.75, 0.49, 0.99, 0.25, 0.75, 0.01, 0.51, 0.25])
me_cone_037.materials.append(mat_m_shadowbody)
me_cone_037.update()
me_cone_038 = bpy.data.meshes.new('Cone.038')
me_cone_038.from_pydata([(0.0, 0.04, -0.11), (0.0, 0.005, 0.11), (0.04, 0.0, -0.11), (0.005, 0.0, 0.11), (0.0, -0.04, -0.11), (0.0, -0.005, 0.11), (-0.04, 0.0, -0.11), (-0.005, 0.0, 0.11)], [], [(0, 1, 3, 2), (2, 3, 5, 4), (3, 1, 7, 5), (4, 5, 7, 6), (6, 7, 1, 0), (0, 2, 4, 6)])
me_cone_038.polygons.foreach_set('use_smooth', [True] * 6)
_uv = me_cone_038.uv_layers.new(name='UVMap')
_uv.uv.foreach_set('vector', [1.0, 0.5, 1.0, 1.0, 0.75, 1.0, 0.75, 0.5, 0.75, 0.5, 0.75, 1.0, 0.5, 1.0, 0.5, 0.5, 0.49, 0.25, 0.25, 0.49, 0.01, 0.25, 0.25, 0.01, 0.5, 0.5, 0.5, 1.0, 0.25, 1.0, 0.25, 0.5, 0.25, 0.5, 0.25, 1.0, 0.0, 1.0, 0.0, 0.5, 0.75, 0.49, 0.99, 0.25, 0.75, 0.01, 0.51, 0.25])
me_cone_038.materials.append(mat_m_shadowbody)
me_cone_038.update()
me_cone_039 = bpy.data.meshes.new('Cone.039')
me_cone_039.from_pydata([(0.0, 0.04, -0.09), (0.0, 0.005, 0.09), (0.04, 0.0, -0.09), (0.005, 0.0, 0.09), (0.0, -0.04, -0.09), (0.0, -0.005, 0.09), (-0.04, 0.0, -0.09), (-0.005, 0.0, 0.09)], [], [(0, 1, 3, 2), (2, 3, 5, 4), (3, 1, 7, 5), (4, 5, 7, 6), (6, 7, 1, 0), (0, 2, 4, 6)])
me_cone_039.polygons.foreach_set('use_smooth', [True] * 6)
_uv = me_cone_039.uv_layers.new(name='UVMap')
_uv.uv.foreach_set('vector', [1.0, 0.5, 1.0, 1.0, 0.75, 1.0, 0.75, 0.5, 0.75, 0.5, 0.75, 1.0, 0.5, 1.0, 0.5, 0.5, 0.49, 0.25, 0.25, 0.49, 0.01, 0.25, 0.25, 0.01, 0.5, 0.5, 0.5, 1.0, 0.25, 1.0, 0.25, 0.5, 0.25, 0.5, 0.25, 1.0, 0.0, 1.0, 0.0, 0.5, 0.75, 0.49, 0.99, 0.25, 0.75, 0.01, 0.51, 0.25])
me_cone_039.materials.append(mat_m_shadowbody)
me_cone_039.update()
me_sphere_005 = bpy.data.meshes.new('Sphere.005')
me_sphere_005.from_pydata([(0.02828, 0.02828, 0.06928), (0.04899, 0.04899, 0.04), (0.05657, 0.05657, 0.0), (0.04899, 0.04899, -0.04), (0.02828, 0.02828, -0.06928), (0.04, 0.0, 0.06928), (0.06928, 0.0, 0.04), (0.08, 0.0, 0.0), (0.06928, 0.0, -0.04), (0.04, 0.0, -0.06928), (0.02828, -0.02828, 0.06928), (0.04899, -0.04899, 0.04), (0.05657, -0.05657, 0.0), (0.04899, -0.04899, -0.04), (0.02828, -0.02828, -0.06928), (0.0, -0.04, 0.06928), (0.0, -0.06928, 0.04), (0.0, -0.08, 0.0), (0.0, -0.06928, -0.04), (0.0, -0.04, -0.06928), (0.0, 0.0, 0.08), (-0.02828, -0.02828, 0.06928), (-0.04899, -0.04899, 0.04), (-0.05657, -0.05657, 0.0), (-0.04899, -0.04899, -0.04), (-0.02828, -0.02828, -0.06928), (0.0, 0.0, -0.08), (-0.04, 0.0, 0.06928), (-0.06928, 0.0, 0.04), (-0.08, 0.0, 0.0), (-0.06928, 0.0, -0.04), (-0.04, 0.0, -0.06928), (-0.02828, 0.02828, 0.06928), (-0.04899, 0.04899, 0.04), (-0.05657, 0.05657, 0.0), (-0.04899, 0.04899, -0.04), (-0.02828, 0.02828, -0.06928), (0.0, 0.04, 0.06928), (0.0, 0.06928, 0.04), (0.0, 0.08, 0.0), (0.0, 0.06928, -0.04), (0.0, 0.04, -0.06928)], [], [(38, 37, 0, 1), (41, 40, 3, 4), (39, 38, 1, 2), (37, 20, 0), (26, 41, 4), (40, 39, 2, 3), (4, 3, 8, 9), (2, 1, 6, 7), (0, 20, 5), (26, 4, 9), (3, 2, 7, 8), (1, 0, 5, 6), (9, 8, 13, 14), (7, 6, 11, 12), (5, 20, 10), (26, 9, 14), (8, 7, 12, 13), (6, 5, 10, 11), (12, 11, 16, 17), (10, 20, 15), (26, 14, 19), (13, 12, 17, 18), (11, 10, 15, 16), (14, 13, 18, 19), (15, 20, 21), (26, 19, 25), (18, 17, 23, 24), (16, 15, 21, 22), (19, 18, 24, 25), (17, 16, 22, 23), (26, 25, 31), (24, 23, 29, 30), (22, 21, 27, 28), (25, 24, 30, 31), (23, 22, 28, 29), (21, 20, 27), (26, 31, 36), (30, 29, 34, 35), (28, 27, 32, 33), (31, 30, 35, 36), (29, 28, 33, 34), (27, 20, 32), (26, 36, 41), (35, 34, 39, 40), (33, 32, 37, 38), (36, 35, 40, 41), (34, 33, 38, 39), (32, 20, 37)])
me_sphere_005.polygons.foreach_set('use_smooth', [True] * 48)
_uv = me_sphere_005.uv_layers.new(name='UVMap')
_uv.uv.foreach_set('vector', [0.75, 0.6667, 0.75, 0.8333, 0.625, 0.8333, 0.625, 0.6667, 0.75, 0.1667, 0.75, 0.3333, 0.625, 0.3333, 0.625, 0.1667, 0.75, 0.5, 0.75, 0.6667, 0.625, 0.6667, 0.625, 0.5, 0.75, 0.8333, 0.6875, 1.0, 0.625, 0.8333, 0.6875, 0.0, 0.75, 0.1667, 0.625, 0.1667, 0.75, 0.3333, 0.75, 0.5, 0.625, 0.5, 0.625, 0.3333, 0.625, 0.1667, 0.625, 0.3333, 0.5, 0.3333, 0.5, 0.1667, 0.625, 0.5, 0.625, 0.6667, 0.5, 0.6667, 0.5, 0.5, 0.625, 0.8333, 0.5625, 1.0, 0.5, 0.8333, 0.5625, 0.0, 0.625, 0.1667, 0.5, 0.1667, 0.625, 0.3333, 0.625, 0.5, 0.5, 0.5, 0.5, 0.3333, 0.625, 0.6667, 0.625, 0.8333, 0.5, 0.8333, 0.5, 0.6667, 0.5, 0.1667, 0.5, 0.3333, 0.375, 0.3333, 0.375, 0.1667, 0.5, 0.5, 0.5, 0.6667, 0.375, 0.6667, 0.375, 0.5, 0.5, 0.8333, 0.4375, 1.0, 0.375, 0.8333, 0.4375, 0.0, 0.5, 0.1667, 0.375, 0.1667, 0.5, 0.3333, 0.5, 0.5, 0.375, 0.5, 0.375, 0.3333, 0.5, 0.6667, 0.5, 0.8333, 0.375, 0.8333, 0.375, 0.6667, 0.375, 0.5, 0.375, 0.6667, 0.25, 0.6667, 0.25, 0.5, 0.375, 0.8333, 0.3125, 1.0, 0.25, 0.8333, 0.3125, 0.0, 0.375, 0.1667, 0.25, 0.1667, 0.375, 0.3333, 0.375, 0.5, 0.25, 0.5, 0.25, 0.3333, 0.375, 0.6667, 0.375, 0.8333, 0.25, 0.8333, 0.25, 0.6667, 0.375, 0.1667, 0.375, 0.3333, 0.25, 0.3333, 0.25, 0.1667, 0.25, 0.8333, 0.1875, 1.0, 0.125, 0.8333, 0.1875, 0.0, 0.25, 0.1667, 0.125, 0.1667, 0.25, 0.3333, 0.25, 0.5, 0.125, 0.5, 0.125, 0.3333, 0.25, 0.6667, 0.25, 0.8333, 0.125, 0.8333, 0.125, 0.6667, 0.25, 0.1667, 0.25, 0.3333, 0.125, 0.3333, 0.125, 0.1667, 0.25, 0.5, 0.25, 0.6667, 0.125, 0.6667, 0.125, 0.5, 0.0625, 0.0, 0.125, 0.1667, 0.0, 0.1667, 0.125, 0.3333, 0.125, 0.5, 0.0, 0.5, 0.0, 0.3333, 0.125, 0.6667, 0.125, 0.8333, 0.0, 0.8333, 0.0, 0.6667, 0.125, 0.1667, 0.125, 0.3333, 0.0, 0.3333, 0.0, 0.1667, 0.125, 0.5, 0.125, 0.6667, 0.0, 0.6667, 0.0, 0.5, 0.125, 0.8333, 0.0625, 1.0, 0.0, 0.8333, 0.9375, 0.0, 1.0, 0.1667, 0.875, 0.1667, 1.0, 0.3333, 1.0, 0.5, 0.875, 0.5, 0.875, 0.3333, 1.0, 0.6667, 1.0, 0.8333, 0.875, 0.8333, 0.875, 0.6667, 1.0, 0.1667, 1.0, 0.3333, 0.875, 0.3333, 0.875, 0.1667, 1.0, 0.5, 1.0, 0.6667, 0.875, 0.6667, 0.875, 0.5, 1.0, 0.8333, 0.9375, 1.0, 0.875, 0.8333, 0.8125, 0.0, 0.875, 0.1667, 0.75, 0.1667, 0.875, 0.3333, 0.875, 0.5, 0.75, 0.5, 0.75, 0.3333, 0.875, 0.6667, 0.875, 0.8333, 0.75, 0.8333, 0.75, 0.6667, 0.875, 0.1667, 0.875, 0.3333, 0.75, 0.3333, 0.75, 0.1667, 0.875, 0.5, 0.875, 0.6667, 0.75, 0.6667, 0.75, 0.5, 0.875, 0.8333, 0.8125, 1.0, 0.75, 0.8333])
me_sphere_005.materials.append(mat_m_attacktell)
me_sphere_005.update()

# ---- objects
ob_sm_shadowimp_torso = bpy.data.objects.new('SM_ShadowImp_Torso', me_icosphere)
ob_sm_shadowimp_head = bpy.data.objects.new('SM_ShadowImp_Head', me_icosphere_001)
ob_sm_shadowimp_eye_l = bpy.data.objects.new('SM_ShadowImp_Eye_L', me_sphere_003)
ob_sm_shadowimp_eye_r = bpy.data.objects.new('SM_ShadowImp_Eye_R', me_sphere_004)
ob_sm_shadowimp_arm_l = bpy.data.objects.new('SM_ShadowImp_Arm_L', me_cone_024)
ob_sm_shadowimp_claw_l_0 = bpy.data.objects.new('SM_ShadowImp_Claw_L_0', me_cone_025)
ob_sm_shadowimp_claw_l_1 = bpy.data.objects.new('SM_ShadowImp_Claw_L_1', me_cone_026)
ob_sm_shadowimp_claw_l_2 = bpy.data.objects.new('SM_ShadowImp_Claw_L_2', me_cone_027)
ob_sm_shadowimp_arm_r = bpy.data.objects.new('SM_ShadowImp_Arm_R', me_cone_028)
ob_sm_shadowimp_claw_r_0 = bpy.data.objects.new('SM_ShadowImp_Claw_R_0', me_cone_029)
ob_sm_shadowimp_claw_r_1 = bpy.data.objects.new('SM_ShadowImp_Claw_R_1', me_cone_030)
ob_sm_shadowimp_claw_r_2 = bpy.data.objects.new('SM_ShadowImp_Claw_R_2', me_cone_031)
ob_sm_shadowimp_leg_l = bpy.data.objects.new('SM_ShadowImp_Leg_L', me_cone_032)
ob_sm_shadowimp_foot_l = bpy.data.objects.new('SM_ShadowImp_Foot_L', me_cone_033)
ob_sm_shadowimp_leg_r = bpy.data.objects.new('SM_ShadowImp_Leg_R', me_cone_034)
ob_sm_shadowimp_foot_r = bpy.data.objects.new('SM_ShadowImp_Foot_R', me_cone_035)
ob_sm_shadowimp_backspike_0 = bpy.data.objects.new('SM_ShadowImp_BackSpike_0', me_cone_036)
ob_sm_shadowimp_backspike_1 = bpy.data.objects.new('SM_ShadowImp_BackSpike_1', me_cone_037)
ob_sm_shadowimp_backspike_2 = bpy.data.objects.new('SM_ShadowImp_BackSpike_2', me_cone_038)
ob_sm_shadowimp_backspike_3 = bpy.data.objects.new('SM_ShadowImp_BackSpike_3', me_cone_039)
ob_sm_shadowimp_attacktellorb = bpy.data.objects.new('SM_ShadowImp_AttackTellOrb', me_sphere_005)
ob_light_key = bpy.data.objects.new('Light_Key', light_area_004)
ob_light_fill = bpy.data.objects.new('Light_Fill', light_area_005)
ob_light_tellglow = bpy.data.objects.new('Light_TellGlow', light_point_001)
ob_camera_shadowimp = bpy.data.objects.new('Camera_ShadowImp', cam_camera_003)

# ---- transforms, parenting, visibility, modifiers, constraints
ob_sm_shadowimp_torso.location = (0.0, 0.0, 0.0)
_m = ob_sm_shadowimp_torso.modifiers.new('EdgeBevel', 'BEVEL')
_m.width = 0.003
_m.width_pct = 0.003
_m.segments = 2
_m.angle_limit = 1.047
_m = ob_sm_shadowimp_torso.modifiers.new('Smooth', 'SUBSURF')
ob_sm_shadowimp_head.location = (0.0, 0.0, 0.0)
_m = ob_sm_shadowimp_head.modifiers.new('EdgeBevel', 'BEVEL')
_m.width = 0.003
_m.width_pct = 0.003
_m.segments = 2
_m.angle_limit = 1.047
_m = ob_sm_shadowimp_head.modifiers.new('Smooth', 'SUBSURF')
ob_sm_shadowimp_eye_l.location = (-0.1, -0.18, 1.0)
_m = ob_sm_shadowimp_eye_l.modifiers.new('EdgeBevel', 'BEVEL')
_m.width = 0.003
_m.width_pct = 0.003
_m.segments = 2
_m.angle_limit = 1.047
ob_sm_shadowimp_eye_r.location = (0.1, -0.18, 1.0)
_m = ob_sm_shadowimp_eye_r.modifiers.new('EdgeBevel', 'BEVEL')
_m.width = 0.003
_m.width_pct = 0.003
_m.segments = 2
_m.angle_limit = 1.047
ob_sm_shadowimp_arm_l.location = (-0.4, 0.0, 0.6)
ob_sm_shadowimp_arm_l.rotation_euler = (0.0, -0.6981, 0.0)
_m = ob_sm_shadowimp_arm_l.modifiers.new('EdgeBevel', 'BEVEL')
_m.width = 0.003
_m.width_pct = 0.003
_m.segments = 2
_m.angle_limit = 1.047
ob_sm_shadowimp_claw_l_0.location = (-0.741, -0.02, 0.3329)
ob_sm_shadowimp_claw_l_0.rotation_euler = (0.3491, -1.047, 0.0)
_m = ob_sm_shadowimp_claw_l_0.modifiers.new('EdgeBevel', 'BEVEL')
_m.width = 0.003
_m.width_pct = 0.003
_m.segments = 2
_m.angle_limit = 1.047
ob_sm_shadowimp_claw_l_1.location = (-0.75, -0.02, 0.35)
ob_sm_shadowimp_claw_l_1.rotation_euler = (0.3491, -1.047, 0.0)
_m = ob_sm_shadowimp_claw_l_1.modifiers.new('EdgeBevel', 'BEVEL')
_m.width = 0.003
_m.width_pct = 0.003
_m.segments = 2
_m.angle_limit = 1.047
ob_sm_shadowimp_claw_l_2.location = (-0.741, -0.02, 0.3671)
ob_sm_shadowimp_claw_l_2.rotation_euler = (0.3491, -1.047, 0.0)
_m = ob_sm_shadowimp_claw_l_2.modifiers.new('EdgeBevel', 'BEVEL')
_m.width = 0.003
_m.width_pct = 0.003
_m.segments = 2
_m.angle_limit = 1.047
ob_sm_shadowimp_arm_r.location = (0.4, 0.0, 0.6)
ob_sm_shadowimp_arm_r.rotation_euler = (0.0, 0.6981, 0.0)
_m = ob_sm_shadowimp_arm_r.modifiers.new('EdgeBevel', 'BEVEL')
_m.width = 0.003
_m.width_pct = 0.003
_m.segments = 2
_m.angle_limit = 1.047
ob_sm_shadowimp_claw_r_0.location = (0.741, -0.02, 0.3329)
ob_sm_shadowimp_claw_r_0.rotation_euler = (0.3491, 1.047, 0.0)
_m = ob_sm_shadowimp_claw_r_0.modifiers.new('EdgeBevel', 'BEVEL')
_m.width = 0.003
_m.width_pct = 0.003
_m.segments = 2
_m.angle_limit = 1.047
ob_sm_shadowimp_claw_r_1.location = (0.75, -0.02, 0.35)
ob_sm_shadowimp_claw_r_1.rotation_euler = (0.3491, 1.047, 0.0)
_m = ob_sm_shadowimp_claw_r_1.modifiers.new('EdgeBevel', 'BEVEL')
_m.width = 0.003
_m.width_pct = 0.003
_m.segments = 2
_m.angle_limit = 1.047
ob_sm_shadowimp_claw_r_2.location = (0.741, -0.02, 0.3671)
ob_sm_shadowimp_claw_r_2.rotation_euler = (0.3491, 1.047, 0.0)
_m = ob_sm_shadowimp_claw_r_2.modifiers.new('EdgeBevel', 'BEVEL')
_m.width = 0.003
_m.width_pct = 0.003
_m.segments = 2
_m.angle_limit = 1.047
ob_sm_shadowimp_leg_l.location = (-0.15, 0.0, 0.18)
_m = ob_sm_shadowimp_leg_l.modifiers.new('EdgeBevel', 'BEVEL')
_m.width = 0.003
_m.width_pct = 0.003
_m.segments = 2
_m.angle_limit = 1.047
ob_sm_shadowimp_foot_l.location = (-0.15, -0.05, 0.02)
ob_sm_shadowimp_foot_l.rotation_euler = (1.222, 0.0, 0.0)
_m = ob_sm_shadowimp_foot_l.modifiers.new('EdgeBevel', 'BEVEL')
_m.width = 0.003
_m.width_pct = 0.003
_m.segments = 2
_m.angle_limit = 1.047
ob_sm_shadowimp_leg_r.location = (0.15, 0.0, 0.18)
_m = ob_sm_shadowimp_leg_r.modifiers.new('EdgeBevel', 'BEVEL')
_m.width = 0.003
_m.width_pct = 0.003
_m.segments = 2
_m.angle_limit = 1.047
ob_sm_shadowimp_foot_r.location = (0.15, -0.05, 0.02)
ob_sm_shadowimp_foot_r.rotation_euler = (1.222, 0.0, 0.0)
_m = ob_sm_shadowimp_foot_r.modifiers.new('EdgeBevel', 'BEVEL')
_m.width = 0.003
_m.width_pct = 0.003
_m.segments = 2
_m.angle_limit = 1.047
ob_sm_shadowimp_backspike_0.location = (0.0, 0.15, 0.85)
ob_sm_shadowimp_backspike_0.rotation_euler = (-0.2618, 0.0, 0.0)
_m = ob_sm_shadowimp_backspike_0.modifiers.new('EdgeBevel', 'BEVEL')
_m.width = 0.003
_m.width_pct = 0.003
_m.segments = 2
_m.angle_limit = 1.047
ob_sm_shadowimp_backspike_1.location = (-0.1, 0.12, 0.75)
ob_sm_shadowimp_backspike_1.rotation_euler = (-0.4363, 0.0, 0.4363)
_m = ob_sm_shadowimp_backspike_1.modifiers.new('EdgeBevel', 'BEVEL')
_m.width = 0.003
_m.width_pct = 0.003
_m.segments = 2
_m.angle_limit = 1.047
ob_sm_shadowimp_backspike_2.location = (0.1, 0.12, 0.75)
ob_sm_shadowimp_backspike_2.rotation_euler = (-0.1745, 0.0, 0.8727)
_m = ob_sm_shadowimp_backspike_2.modifiers.new('EdgeBevel', 'BEVEL')
_m.width = 0.003
_m.width_pct = 0.003
_m.segments = 2
_m.angle_limit = 1.047
ob_sm_shadowimp_backspike_3.location = (0.0, 0.1, 0.65)
ob_sm_shadowimp_backspike_3.rotation_euler = (-0.5236, 0.0, 1.309)
_m = ob_sm_shadowimp_backspike_3.modifiers.new('EdgeBevel', 'BEVEL')
_m.width = 0.003
_m.width_pct = 0.003
_m.segments = 2
_m.angle_limit = 1.047
ob_sm_shadowimp_attacktellorb.location = (0.0, -0.25, 0.55)
_m = ob_sm_shadowimp_attacktellorb.modifiers.new('EdgeBevel', 'BEVEL')
_m.width = 0.003
_m.width_pct = 0.003
_m.segments = 2
_m.angle_limit = 1.047
ob_light_key.location = (1.5, -1.5, 2.0)
ob_light_key.rotation_euler = (0.7854, 0.0, 0.7854)
ob_light_fill.location = (-1.0, 1.0, 1.5)
ob_light_tellglow.location = (0.0, -0.5, 0.6)
ob_camera_shadowimp.location = (1.5, -1.8, 0.8)
ob_camera_shadowimp.rotation_euler = (1.465, -1.976e-08, 0.6947)

# ---- collection membership
col_collection.objects.link(ob_sm_shadowimp_torso)
col_collection.objects.link(ob_sm_shadowimp_head)
col_collection.objects.link(ob_sm_shadowimp_eye_l)
col_collection.objects.link(ob_sm_shadowimp_eye_r)
col_collection.objects.link(ob_sm_shadowimp_arm_l)
col_collection.objects.link(ob_sm_shadowimp_claw_l_0)
col_collection.objects.link(ob_sm_shadowimp_claw_l_1)
col_collection.objects.link(ob_sm_shadowimp_claw_l_2)
col_collection.objects.link(ob_sm_shadowimp_arm_r)
col_collection.objects.link(ob_sm_shadowimp_claw_r_0)
col_collection.objects.link(ob_sm_shadowimp_claw_r_1)
col_collection.objects.link(ob_sm_shadowimp_claw_r_2)
col_collection.objects.link(ob_sm_shadowimp_leg_l)
col_collection.objects.link(ob_sm_shadowimp_foot_l)
col_collection.objects.link(ob_sm_shadowimp_leg_r)
col_collection.objects.link(ob_sm_shadowimp_foot_r)
col_collection.objects.link(ob_sm_shadowimp_backspike_0)
col_collection.objects.link(ob_sm_shadowimp_backspike_1)
col_collection.objects.link(ob_sm_shadowimp_backspike_2)
col_collection.objects.link(ob_sm_shadowimp_backspike_3)
col_collection.objects.link(ob_sm_shadowimp_attacktellorb)
col_collection.objects.link(ob_light_key)
col_collection.objects.link(ob_light_fill)
col_collection.objects.link(ob_light_tellglow)
col_collection.objects.link(ob_camera_shadowimp)

# ---- scene / render settings (as saved in the file)
scene.camera = ob_camera_shadowimp
scene.frame_start = 1; scene.frame_end = 250; scene.frame_set(1)
scene.render.engine = 'BLENDER_EEVEE_NEXT'
scene.render.resolution_percentage = 50
bpy.context.view_layer.update()
